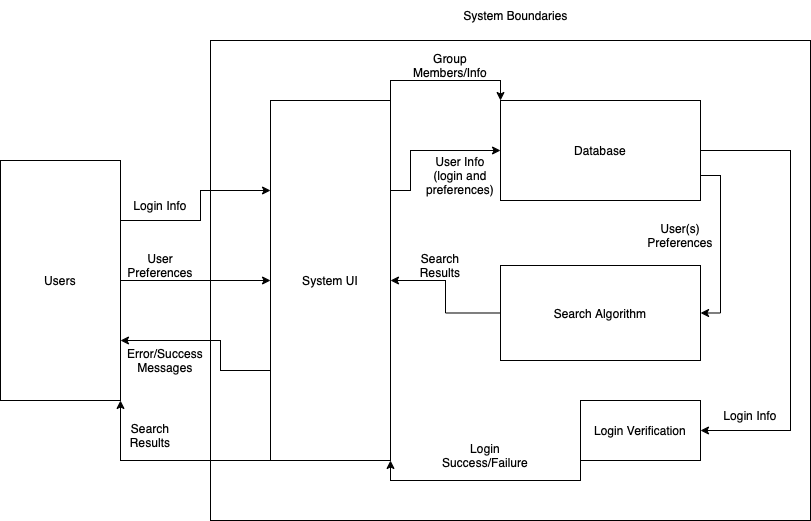

The diagram above was exported from draw.io. Its source (the exported page's mxGraphModel, read from the mxfile embedded in the PNG):
<mxGraphModel dx="1796" dy="560" grid="1" gridSize="10" guides="1" tooltips="1" connect="1" arrows="1" fold="1" page="1" pageScale="1" pageWidth="850" pageHeight="1100" math="0" shadow="0">
  <root>
    <mxCell id="0" />
    <mxCell id="1" parent="0" />
    <mxCell id="J294_4J56YhydEWTKOfL-1" value="" style="rounded=0;whiteSpace=wrap;html=1;" vertex="1" parent="1">
      <mxGeometry x="120" y="40" width="600" height="480" as="geometry" />
    </mxCell>
    <mxCell id="J294_4J56YhydEWTKOfL-10" style="edgeStyle=orthogonalEdgeStyle;rounded=0;orthogonalLoop=1;jettySize=auto;html=1;exitX=0;exitY=0.75;exitDx=0;exitDy=0;entryX=1;entryY=0.75;entryDx=0;entryDy=0;" edge="1" parent="1" source="J294_4J56YhydEWTKOfL-2" target="J294_4J56YhydEWTKOfL-5">
      <mxGeometry relative="1" as="geometry">
        <Array as="points">
          <mxPoint x="130" y="370" />
          <mxPoint x="130" y="340" />
        </Array>
      </mxGeometry>
    </mxCell>
    <mxCell id="J294_4J56YhydEWTKOfL-12" style="edgeStyle=orthogonalEdgeStyle;rounded=0;orthogonalLoop=1;jettySize=auto;html=1;exitX=0;exitY=1;exitDx=0;exitDy=0;entryX=1;entryY=1;entryDx=0;entryDy=0;" edge="1" parent="1" source="J294_4J56YhydEWTKOfL-2" target="J294_4J56YhydEWTKOfL-5">
      <mxGeometry relative="1" as="geometry">
        <Array as="points">
          <mxPoint x="30" y="460" />
        </Array>
      </mxGeometry>
    </mxCell>
    <mxCell id="J294_4J56YhydEWTKOfL-16" style="edgeStyle=orthogonalEdgeStyle;rounded=0;orthogonalLoop=1;jettySize=auto;html=1;exitX=1;exitY=0.25;exitDx=0;exitDy=0;entryX=0;entryY=0.5;entryDx=0;entryDy=0;" edge="1" parent="1" source="J294_4J56YhydEWTKOfL-2" target="J294_4J56YhydEWTKOfL-14">
      <mxGeometry relative="1" as="geometry">
        <Array as="points">
          <mxPoint x="320" y="190" />
          <mxPoint x="320" y="150" />
        </Array>
      </mxGeometry>
    </mxCell>
    <mxCell id="J294_4J56YhydEWTKOfL-29" style="edgeStyle=orthogonalEdgeStyle;rounded=0;orthogonalLoop=1;jettySize=auto;html=1;exitX=1;exitY=0;exitDx=0;exitDy=0;entryX=0;entryY=0;entryDx=0;entryDy=0;" edge="1" parent="1" source="J294_4J56YhydEWTKOfL-2" target="J294_4J56YhydEWTKOfL-14">
      <mxGeometry relative="1" as="geometry" />
    </mxCell>
    <mxCell id="J294_4J56YhydEWTKOfL-2" value="" style="rounded=0;whiteSpace=wrap;html=1;" vertex="1" parent="1">
      <mxGeometry x="180" y="100" width="120" height="360" as="geometry" />
    </mxCell>
    <mxCell id="J294_4J56YhydEWTKOfL-4" value="System UI" style="text;html=1;strokeColor=none;fillColor=none;align=center;verticalAlign=middle;whiteSpace=wrap;rounded=0;" vertex="1" parent="1">
      <mxGeometry x="210" y="265" width="60" height="30" as="geometry" />
    </mxCell>
    <mxCell id="J294_4J56YhydEWTKOfL-6" style="edgeStyle=orthogonalEdgeStyle;rounded=0;orthogonalLoop=1;jettySize=auto;html=1;exitX=1;exitY=0.25;exitDx=0;exitDy=0;entryX=0;entryY=0.25;entryDx=0;entryDy=0;" edge="1" parent="1" source="J294_4J56YhydEWTKOfL-5" target="J294_4J56YhydEWTKOfL-2">
      <mxGeometry relative="1" as="geometry">
        <Array as="points">
          <mxPoint x="110" y="220" />
          <mxPoint x="110" y="190" />
        </Array>
      </mxGeometry>
    </mxCell>
    <mxCell id="J294_4J56YhydEWTKOfL-8" style="edgeStyle=orthogonalEdgeStyle;rounded=0;orthogonalLoop=1;jettySize=auto;html=1;exitX=1;exitY=0.5;exitDx=0;exitDy=0;entryX=0;entryY=0.5;entryDx=0;entryDy=0;" edge="1" parent="1" source="J294_4J56YhydEWTKOfL-5" target="J294_4J56YhydEWTKOfL-2">
      <mxGeometry relative="1" as="geometry" />
    </mxCell>
    <mxCell id="J294_4J56YhydEWTKOfL-5" value="Users" style="rounded=0;whiteSpace=wrap;html=1;" vertex="1" parent="1">
      <mxGeometry x="-90" y="160" width="120" height="240" as="geometry" />
    </mxCell>
    <mxCell id="J294_4J56YhydEWTKOfL-7" value="Login Info" style="text;html=1;strokeColor=none;fillColor=none;align=center;verticalAlign=middle;whiteSpace=wrap;rounded=0;" vertex="1" parent="1">
      <mxGeometry x="40" y="190" width="60" height="30" as="geometry" />
    </mxCell>
    <mxCell id="J294_4J56YhydEWTKOfL-9" value="User Preferences" style="text;html=1;strokeColor=none;fillColor=none;align=center;verticalAlign=middle;whiteSpace=wrap;rounded=0;" vertex="1" parent="1">
      <mxGeometry x="40" y="250" width="60" height="30" as="geometry" />
    </mxCell>
    <mxCell id="J294_4J56YhydEWTKOfL-11" value="Error/Success Messages" style="text;html=1;strokeColor=none;fillColor=none;align=center;verticalAlign=middle;whiteSpace=wrap;rounded=0;" vertex="1" parent="1">
      <mxGeometry x="30" y="340" width="90" height="40" as="geometry" />
    </mxCell>
    <mxCell id="J294_4J56YhydEWTKOfL-13" value="Search Results" style="text;html=1;strokeColor=none;fillColor=none;align=center;verticalAlign=middle;whiteSpace=wrap;rounded=0;" vertex="1" parent="1">
      <mxGeometry x="30" y="420" width="60" height="30" as="geometry" />
    </mxCell>
    <mxCell id="J294_4J56YhydEWTKOfL-21" style="edgeStyle=orthogonalEdgeStyle;rounded=0;orthogonalLoop=1;jettySize=auto;html=1;exitX=1;exitY=0.5;exitDx=0;exitDy=0;entryX=1;entryY=0.5;entryDx=0;entryDy=0;" edge="1" parent="1" source="J294_4J56YhydEWTKOfL-14" target="J294_4J56YhydEWTKOfL-19">
      <mxGeometry relative="1" as="geometry">
        <Array as="points">
          <mxPoint x="700" y="150" />
          <mxPoint x="700" y="430" />
        </Array>
      </mxGeometry>
    </mxCell>
    <mxCell id="J294_4J56YhydEWTKOfL-22" style="edgeStyle=orthogonalEdgeStyle;rounded=0;orthogonalLoop=1;jettySize=auto;html=1;exitX=1;exitY=0.75;exitDx=0;exitDy=0;entryX=1;entryY=0.5;entryDx=0;entryDy=0;" edge="1" parent="1" source="J294_4J56YhydEWTKOfL-14" target="J294_4J56YhydEWTKOfL-18">
      <mxGeometry relative="1" as="geometry" />
    </mxCell>
    <mxCell id="J294_4J56YhydEWTKOfL-14" value="Database" style="rounded=0;whiteSpace=wrap;html=1;" vertex="1" parent="1">
      <mxGeometry x="410" y="100" width="200" height="100" as="geometry" />
    </mxCell>
    <mxCell id="J294_4J56YhydEWTKOfL-17" value="User Info (login and preferences)" style="text;html=1;strokeColor=none;fillColor=none;align=center;verticalAlign=middle;whiteSpace=wrap;rounded=0;" vertex="1" parent="1">
      <mxGeometry x="340" y="160" width="60" height="30" as="geometry" />
    </mxCell>
    <mxCell id="J294_4J56YhydEWTKOfL-25" style="edgeStyle=orthogonalEdgeStyle;rounded=0;orthogonalLoop=1;jettySize=auto;html=1;exitX=0;exitY=0.5;exitDx=0;exitDy=0;entryX=1;entryY=0.5;entryDx=0;entryDy=0;" edge="1" parent="1" source="J294_4J56YhydEWTKOfL-18" target="J294_4J56YhydEWTKOfL-2">
      <mxGeometry relative="1" as="geometry" />
    </mxCell>
    <mxCell id="J294_4J56YhydEWTKOfL-18" value="Search Algorithm" style="rounded=0;whiteSpace=wrap;html=1;" vertex="1" parent="1">
      <mxGeometry x="410" y="265" width="200" height="95" as="geometry" />
    </mxCell>
    <mxCell id="J294_4J56YhydEWTKOfL-26" style="edgeStyle=orthogonalEdgeStyle;rounded=0;orthogonalLoop=1;jettySize=auto;html=1;exitX=0;exitY=1;exitDx=0;exitDy=0;entryX=1;entryY=1;entryDx=0;entryDy=0;" edge="1" parent="1" source="J294_4J56YhydEWTKOfL-19" target="J294_4J56YhydEWTKOfL-2">
      <mxGeometry relative="1" as="geometry" />
    </mxCell>
    <mxCell id="J294_4J56YhydEWTKOfL-19" value="Login Verification" style="rounded=0;whiteSpace=wrap;html=1;" vertex="1" parent="1">
      <mxGeometry x="490" y="400" width="120" height="60" as="geometry" />
    </mxCell>
    <mxCell id="J294_4J56YhydEWTKOfL-23" value="Login Info" style="text;html=1;strokeColor=none;fillColor=none;align=center;verticalAlign=middle;whiteSpace=wrap;rounded=0;" vertex="1" parent="1">
      <mxGeometry x="630" y="400" width="60" height="30" as="geometry" />
    </mxCell>
    <mxCell id="J294_4J56YhydEWTKOfL-24" value="User(s) Preferences" style="text;html=1;strokeColor=none;fillColor=none;align=center;verticalAlign=middle;whiteSpace=wrap;rounded=0;" vertex="1" parent="1">
      <mxGeometry x="560" y="220" width="60" height="30" as="geometry" />
    </mxCell>
    <mxCell id="J294_4J56YhydEWTKOfL-27" value="Login Success/Failure" style="text;html=1;strokeColor=none;fillColor=none;align=center;verticalAlign=middle;whiteSpace=wrap;rounded=0;" vertex="1" parent="1">
      <mxGeometry x="365" y="440" width="60" height="30" as="geometry" />
    </mxCell>
    <mxCell id="J294_4J56YhydEWTKOfL-28" value="Search Results" style="text;html=1;strokeColor=none;fillColor=none;align=center;verticalAlign=middle;whiteSpace=wrap;rounded=0;" vertex="1" parent="1">
      <mxGeometry x="320" y="250" width="60" height="30" as="geometry" />
    </mxCell>
    <mxCell id="J294_4J56YhydEWTKOfL-30" value="System Boundaries" style="text;html=1;strokeColor=none;fillColor=none;align=center;verticalAlign=middle;whiteSpace=wrap;rounded=0;" vertex="1" parent="1">
      <mxGeometry x="348" width="155" height="30" as="geometry" />
    </mxCell>
    <mxCell id="J294_4J56YhydEWTKOfL-31" value="Group Members/Info" style="text;html=1;strokeColor=none;fillColor=none;align=center;verticalAlign=middle;whiteSpace=wrap;rounded=0;" vertex="1" parent="1">
      <mxGeometry x="330" y="50" width="60" height="30" as="geometry" />
    </mxCell>
  </root>
</mxGraphModel>